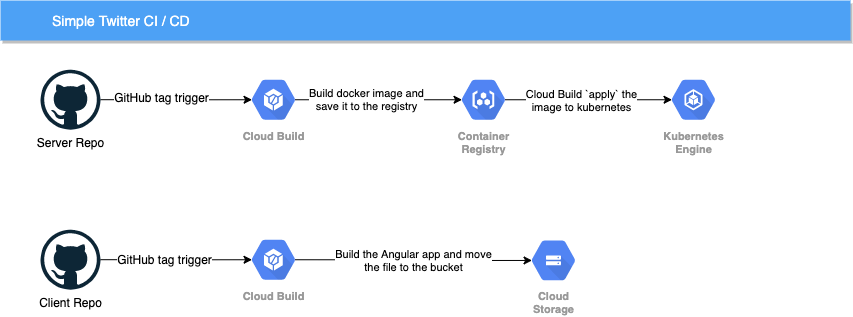

The diagram above was exported from draw.io. Its source (the exported page's mxGraphModel, read from the mxfile embedded in the PNG):
<mxGraphModel dx="2066" dy="1105" grid="1" gridSize="10" guides="1" tooltips="1" connect="1" arrows="1" fold="1" page="1" pageScale="1" pageWidth="850" pageHeight="1100" math="0" shadow="0">
  <root>
    <mxCell id="0" />
    <mxCell id="1" parent="0" />
    <mxCell id="Z73SLCvZ6ghX78bTusdJ-1" style="edgeStyle=orthogonalEdgeStyle;rounded=0;orthogonalLoop=1;jettySize=auto;html=1;exitX=0.825;exitY=0.5;exitDx=0;exitDy=0;exitPerimeter=0;entryX=0.175;entryY=0.5;entryDx=0;entryDy=0;entryPerimeter=0;" edge="1" parent="1" source="Z73SLCvZ6ghX78bTusdJ-5" target="Z73SLCvZ6ghX78bTusdJ-15">
      <mxGeometry relative="1" as="geometry" />
    </mxCell>
    <mxCell id="Z73SLCvZ6ghX78bTusdJ-2" value="Build docker image and&lt;br&gt;save it to the registry" style="edgeLabel;html=1;align=center;verticalAlign=middle;resizable=0;points=[];" vertex="1" connectable="0" parent="Z73SLCvZ6ghX78bTusdJ-1">
      <mxGeometry x="-0.1556" y="1" relative="1" as="geometry">
        <mxPoint as="offset" />
      </mxGeometry>
    </mxCell>
    <mxCell id="Z73SLCvZ6ghX78bTusdJ-3" style="edgeStyle=orthogonalEdgeStyle;rounded=0;orthogonalLoop=1;jettySize=auto;html=1;entryX=0.175;entryY=0.5;entryDx=0;entryDy=0;entryPerimeter=0;" edge="1" parent="1" source="Z73SLCvZ6ghX78bTusdJ-6" target="Z73SLCvZ6ghX78bTusdJ-5">
      <mxGeometry relative="1" as="geometry" />
    </mxCell>
    <mxCell id="Z73SLCvZ6ghX78bTusdJ-4" value="&lt;span style=&quot;font-size: 12px&quot;&gt;GitHub tag trigger&lt;/span&gt;" style="edgeLabel;html=1;align=center;verticalAlign=middle;resizable=0;points=[];" vertex="1" connectable="0" parent="Z73SLCvZ6ghX78bTusdJ-3">
      <mxGeometry x="-0.1428" y="3" relative="1" as="geometry">
        <mxPoint x="-5" as="offset" />
      </mxGeometry>
    </mxCell>
    <mxCell id="Z73SLCvZ6ghX78bTusdJ-5" value="Cloud Build" style="html=1;fillColor=#5184F3;strokeColor=none;verticalAlign=top;labelPosition=center;verticalLabelPosition=bottom;align=center;spacingTop=-6;fontSize=11;fontStyle=1;fontColor=#999999;shape=mxgraph.gcp2.hexIcon;prIcon=container_builder" vertex="1" parent="1">
      <mxGeometry x="240" y="70" width="66" height="58.5" as="geometry" />
    </mxCell>
    <mxCell id="Z73SLCvZ6ghX78bTusdJ-6" value="Server Repo" style="dashed=0;outlineConnect=0;html=1;align=center;labelPosition=center;verticalLabelPosition=bottom;verticalAlign=top;shape=mxgraph.weblogos.github" vertex="1" parent="1">
      <mxGeometry x="40" y="69.20000000000005" width="60" height="60" as="geometry" />
    </mxCell>
    <mxCell id="Z73SLCvZ6ghX78bTusdJ-7" value="Client Repo" style="dashed=0;outlineConnect=0;html=1;align=center;labelPosition=center;verticalLabelPosition=bottom;verticalAlign=top;shape=mxgraph.weblogos.github" vertex="1" parent="1">
      <mxGeometry x="40" y="229.20000000000005" width="60" height="60" as="geometry" />
    </mxCell>
    <mxCell id="Z73SLCvZ6ghX78bTusdJ-8" style="edgeStyle=orthogonalEdgeStyle;rounded=0;orthogonalLoop=1;jettySize=auto;html=1;exitX=0.825;exitY=0.5;exitDx=0;exitDy=0;exitPerimeter=0;entryX=0.175;entryY=0.5;entryDx=0;entryDy=0;entryPerimeter=0;" edge="1" parent="1" source="Z73SLCvZ6ghX78bTusdJ-12" target="Z73SLCvZ6ghX78bTusdJ-17">
      <mxGeometry relative="1" as="geometry">
        <mxPoint x="461.5500000000002" y="259.25" as="targetPoint" />
      </mxGeometry>
    </mxCell>
    <mxCell id="Z73SLCvZ6ghX78bTusdJ-9" value="Build the Angular app and move&lt;br&gt;the file to the bucket" style="edgeLabel;html=1;align=center;verticalAlign=middle;resizable=0;points=[];" vertex="1" connectable="0" parent="Z73SLCvZ6ghX78bTusdJ-8">
      <mxGeometry x="-0.0029" relative="1" as="geometry">
        <mxPoint y="-1" as="offset" />
      </mxGeometry>
    </mxCell>
    <mxCell id="Z73SLCvZ6ghX78bTusdJ-10" style="edgeStyle=orthogonalEdgeStyle;rounded=0;orthogonalLoop=1;jettySize=auto;html=1;entryX=0.175;entryY=0.5;entryDx=0;entryDy=0;entryPerimeter=0;" edge="1" parent="1" source="Z73SLCvZ6ghX78bTusdJ-7" target="Z73SLCvZ6ghX78bTusdJ-12">
      <mxGeometry relative="1" as="geometry" />
    </mxCell>
    <mxCell id="Z73SLCvZ6ghX78bTusdJ-11" value="&lt;span style=&quot;font-size: 12px&quot;&gt;GitHub tag trigger&lt;/span&gt;" style="edgeLabel;html=1;align=center;verticalAlign=middle;resizable=0;points=[];" vertex="1" connectable="0" parent="Z73SLCvZ6ghX78bTusdJ-10">
      <mxGeometry x="-0.0768" y="1" relative="1" as="geometry">
        <mxPoint x="-6" as="offset" />
      </mxGeometry>
    </mxCell>
    <mxCell id="Z73SLCvZ6ghX78bTusdJ-12" value="Cloud Build" style="html=1;fillColor=#5184F3;strokeColor=none;verticalAlign=top;labelPosition=center;verticalLabelPosition=bottom;align=center;spacingTop=-6;fontSize=11;fontStyle=1;fontColor=#999999;shape=mxgraph.gcp2.hexIcon;prIcon=container_builder" vertex="1" parent="1">
      <mxGeometry x="240" y="230" width="66" height="58.5" as="geometry" />
    </mxCell>
    <mxCell id="Z73SLCvZ6ghX78bTusdJ-13" style="edgeStyle=orthogonalEdgeStyle;rounded=0;orthogonalLoop=1;jettySize=auto;html=1;exitX=0.825;exitY=0.5;exitDx=0;exitDy=0;exitPerimeter=0;entryX=0.175;entryY=0.5;entryDx=0;entryDy=0;entryPerimeter=0;" edge="1" parent="1" source="Z73SLCvZ6ghX78bTusdJ-15" target="Z73SLCvZ6ghX78bTusdJ-16">
      <mxGeometry relative="1" as="geometry" />
    </mxCell>
    <mxCell id="Z73SLCvZ6ghX78bTusdJ-14" value="Cloud Build `apply` the&lt;br&gt;image to kubernetes" style="edgeLabel;html=1;align=center;verticalAlign=middle;resizable=0;points=[];" vertex="1" connectable="0" parent="Z73SLCvZ6ghX78bTusdJ-13">
      <mxGeometry x="-0.0958" relative="1" as="geometry">
        <mxPoint as="offset" />
      </mxGeometry>
    </mxCell>
    <mxCell id="Z73SLCvZ6ghX78bTusdJ-15" value="Container&#10;Registry" style="html=1;fillColor=#5184F3;strokeColor=none;verticalAlign=top;labelPosition=center;verticalLabelPosition=bottom;align=center;spacingTop=-6;fontSize=11;fontStyle=1;fontColor=#999999;shape=mxgraph.gcp2.hexIcon;prIcon=container_registry" vertex="1" parent="1">
      <mxGeometry x="450" y="70" width="66" height="58.5" as="geometry" />
    </mxCell>
    <mxCell id="Z73SLCvZ6ghX78bTusdJ-16" value="Kubernetes&#10;Engine" style="html=1;fillColor=#5184F3;strokeColor=none;verticalAlign=top;labelPosition=center;verticalLabelPosition=bottom;align=center;spacingTop=-6;fontSize=11;fontStyle=1;fontColor=#999999;shape=mxgraph.gcp2.hexIcon;prIcon=container_engine" vertex="1" parent="1">
      <mxGeometry x="660" y="70" width="66" height="58.5" as="geometry" />
    </mxCell>
    <mxCell id="Z73SLCvZ6ghX78bTusdJ-17" value="Cloud&#10;Storage" style="html=1;fillColor=#5184F3;strokeColor=none;verticalAlign=top;labelPosition=center;verticalLabelPosition=bottom;align=center;spacingTop=-6;fontSize=11;fontStyle=1;fontColor=#999999;shape=mxgraph.gcp2.hexIcon;prIcon=cloud_storage" vertex="1" parent="1">
      <mxGeometry x="520" y="230.70000000000005" width="66" height="58.5" as="geometry" />
    </mxCell>
    <mxCell id="Z73SLCvZ6ghX78bTusdJ-18" value="Simple Twitter CI / CD" style="fillColor=#4DA1F5;strokeColor=none;shadow=1;gradientColor=none;fontSize=14;align=left;spacingLeft=50;fontColor=#ffffff;html=1;" vertex="1" parent="1">
      <mxGeometry width="850" height="40" as="geometry" />
    </mxCell>
  </root>
</mxGraphModel>